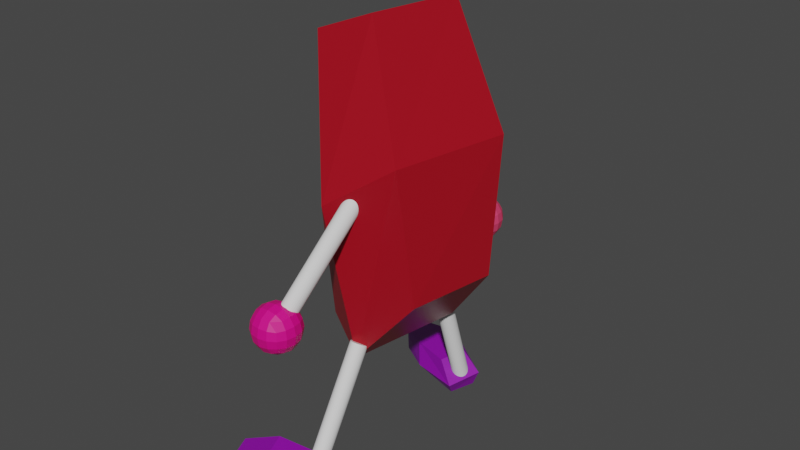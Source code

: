 # Source: bean_man2.blend  (saved by Blender 2.80.75; exported with 4.5.12 LTS)
import bpy
from mathutils import Matrix  # noqa: F401  (used for matrix-valued properties, if any)

bpy.ops.wm.read_factory_settings(use_empty=True)
scene = bpy.context.scene
scene.name = 'Scene'

# ---- collections
col_collection = bpy.data.collections.new('Collection'); scene.collection.children.link(col_collection)

# ---- materials (node trees are filled in below, after node groups)
mat_material = bpy.data.materials.new('Material')
mat_material.alpha_threshold = 0.0
mat_material.use_transparent_shadow = False
mat_material.line_color = (0.0, 0.0, 0.0, 1.0)
mat_material_001 = bpy.data.materials.new('Material.001')
mat_material_001.alpha_threshold = 0.0
mat_material_001.use_transparent_shadow = False
mat_material_001.line_color = (0.0, 0.0, 0.0, 1.0)
mat_material_002 = bpy.data.materials.new('Material.002')
mat_material_002.alpha_threshold = 0.0
mat_material_002.use_transparent_shadow = False
mat_material_002.line_color = (0.0, 0.0, 0.0, 1.0)
mat_material_003 = bpy.data.materials.new('Material.003')
mat_material_003.use_transparent_shadow = False
mat_material_004 = bpy.data.materials.new('Material.004')
mat_material_004.use_transparent_shadow = False

# ---- material node trees
mat_material.use_nodes = True; mat_material.node_tree.nodes.clear()
_N = mat_material.node_tree.nodes; _L = mat_material.node_tree.links
n0 = _N.new('ShaderNodeOutputMaterial'); n0.name = 'Material Output'; n0.location = (300, 300)
n1 = _N.new('ShaderNodeBsdfPrincipled'); n1.name = 'Principled BSDF'; n1.location = (10, 300)
n1.distribution = 'GGX'
n1.subsurface_method = 'BURLEY'
n1.inputs[0].default_value = (0.3882, 0.003705, 0.01393, 1.0)
n1.inputs[2].default_value = 0.4
n1.inputs[3].default_value = 1.45
n1.inputs[27].default_value = (0.0, 0.0, 0.0, 1.0)
n1.inputs[28].default_value = 1.0
_L.new(n1.outputs[0], n0.inputs[0])
n0.is_active_output = True
mat_material_001.use_nodes = True; mat_material_001.node_tree.nodes.clear()
_N = mat_material_001.node_tree.nodes; _L = mat_material_001.node_tree.links
n0 = _N.new('ShaderNodeOutputMaterial'); n0.name = 'Material Output'; n0.location = (300, 300)
n1 = _N.new('ShaderNodeBsdfPrincipled'); n1.name = 'Principled BSDF'; n1.location = (10, 300)
n1.distribution = 'GGX'
n1.subsurface_method = 'BURLEY'
n1.inputs[0].default_value = (0.2594, 0.003244, 0.3882, 1.0)
n1.inputs[2].default_value = 0.4
n1.inputs[3].default_value = 1.45
n1.inputs[27].default_value = (0.0, 0.0, 0.0, 1.0)
n1.inputs[28].default_value = 1.0
_L.new(n1.outputs[0], n0.inputs[0])
n0.is_active_output = True
mat_material_002.use_nodes = True; mat_material_002.node_tree.nodes.clear()
_N = mat_material_002.node_tree.nodes; _L = mat_material_002.node_tree.links
n0 = _N.new('ShaderNodeOutputMaterial'); n0.name = 'Material Output'; n0.location = (300, 300)
n1 = _N.new('ShaderNodeBsdfPrincipled'); n1.name = 'Principled BSDF'; n1.location = (10, 300)
n1.distribution = 'GGX'
n1.subsurface_method = 'BURLEY'
n1.inputs[0].default_value = (0.2594, 0.003244, 0.3882, 1.0)
n1.inputs[2].default_value = 0.4
n1.inputs[3].default_value = 1.45
n1.inputs[27].default_value = (0.0, 0.0, 0.0, 1.0)
n1.inputs[28].default_value = 1.0
_L.new(n1.outputs[0], n0.inputs[0])
n0.is_active_output = True
mat_material_003.use_nodes = True; mat_material_003.node_tree.nodes.clear()
_N = mat_material_003.node_tree.nodes; _L = mat_material_003.node_tree.links
n0 = _N.new('ShaderNodeOutputMaterial'); n0.name = 'Material Output'; n0.location = (300, 300)
n1 = _N.new('ShaderNodeBsdfPrincipled'); n1.name = 'Principled BSDF'; n1.location = (10, 300)
n1.distribution = 'GGX'
n1.subsurface_method = 'BURLEY'
n1.inputs[0].default_value = (0.8, 0.05313, 0.1466, 1.0)
n1.inputs[3].default_value = 1.45
n1.inputs[27].default_value = (0.0, 0.0, 0.0, 1.0)
n1.inputs[28].default_value = 1.0
_L.new(n1.outputs[0], n0.inputs[0])
n0.is_active_output = True
mat_material_004.use_nodes = True; mat_material_004.node_tree.nodes.clear()
_N = mat_material_004.node_tree.nodes; _L = mat_material_004.node_tree.links
n0 = _N.new('ShaderNodeOutputMaterial'); n0.name = 'Material Output'; n0.location = (300, 300)
n1 = _N.new('ShaderNodeBsdfPrincipled'); n1.name = 'Principled BSDF'; n1.location = (10, 300)
n1.distribution = 'GGX'
n1.subsurface_method = 'BURLEY'
n1.inputs[0].default_value = (0.8, 0.0001061, 0.2291, 1.0)
n1.inputs[3].default_value = 1.45
n1.inputs[27].default_value = (0.0, 0.0, 0.0, 1.0)
n1.inputs[28].default_value = 1.0
_L.new(n1.outputs[0], n0.inputs[0])
n0.is_active_output = True

# ---- world
world_world = bpy.data.worlds.new('World'); scene.world = world_world
world_world.use_nodes = True; world_world.node_tree.nodes.clear()
_N = world_world.node_tree.nodes; _L = world_world.node_tree.links
n0 = _N.new('ShaderNodeOutputWorld'); n0.name = 'World Output'; n0.location = (300, 300)
n1 = _N.new('ShaderNodeBackground'); n1.name = 'Background'; n1.location = (10, 300)
n1.inputs[0].default_value = (0.05088, 0.05088, 0.05088, 1.0)
_L.new(n1.outputs[0], n0.inputs[0])
n0.is_active_output = True
world_world.color = (0.05088, 0.05088, 0.05088)
world_world.use_sun_shadow = False
world_world.sun_shadow_jitter_overblur = 0.0

# ---- meshes
me_cube = bpy.data.meshes.new('Cube')
me_cube.from_pydata([(1.0, 2.255, 0.3182), (0.9449, 0.0178, -0.6216), (1.0, -1.071, 0.9096), (1.0, -1.862, -1.0), (-1.0, 2.255, 0.3182), (-0.9449, 0.0178, 0.03341), (-1.0, -1.071, 0.9096), (-1.0, -1.862, -1.0), (-0.8922, 0.1114, 0.01028), (1.0, 0.653, 0.9451), (-1.0, 0.653, 0.9081), (0.8766, 0.01217, -0.5837), (1.0, 2.323, -0.6618), (-1.0, -2.447, -0.07583), (1.0, -2.447, -0.07583), (-1.0, 2.323, -0.7971), (1.0, -0.005889, 0.3223), (-1.0, -0.005889, -0.1681)], [], [(9, 10, 6, 2), (14, 2, 6, 13), (17, 10, 4, 15), (8, 11, 3, 7), (16, 9, 2, 14), (15, 4, 0, 12), (12, 0, 9, 16), (5, 1, 11, 8), (13, 6, 10, 17), (0, 4, 10, 9), (7, 13, 17, 8), (1, 12, 16, 11), (5, 15, 12, 1), (11, 16, 14, 3), (8, 17, 15, 5), (3, 14, 13, 7)])
_uv = me_cube.uv_layers.new(name='UVMap')
_uv.uv.foreach_set('vector', [0.625, 0.6252, 0.875, 0.6252, 0.875, 0.75, 0.625, 0.75, 0.4959, 0.75, 0.625, 0.75, 0.625, 1.0, 0.4959, 1.0, 0.4959, 0.1248, 0.625, 0.1248, 0.625, 0.25, 0.4959, 0.25, 0.125, 0.6252, 0.375, 0.6252, 0.375, 0.75, 0.125, 0.75, 0.4959, 0.6252, 0.625, 0.6252, 0.625, 0.75, 0.4959, 0.75, 0.4959, 0.25, 0.625, 0.25, 0.625, 0.5, 0.4959, 0.5, 0.4959, 0.5, 0.625, 0.5, 0.625, 0.6252, 0.4959, 0.6252, 0.125, 0.5, 0.375, 0.5, 0.375, 0.6252, 0.125, 0.6252, 0.4959, 0.0, 0.625, 0.0, 0.625, 0.1248, 0.4959, 0.1248, 0.625, 0.5, 0.875, 0.5, 0.875, 0.6252, 0.625, 0.6252, 0.375, 0.0, 0.4959, 0.0, 0.4959, 0.1248, 0.375, 0.1248, 0.375, 0.5, 0.4959, 0.5, 0.4959, 0.6252, 0.375, 0.6252, 0.375, 0.25, 0.4959, 0.25, 0.4959, 0.5, 0.375, 0.5, 0.375, 0.6252, 0.4959, 0.6252, 0.4959, 0.75, 0.375, 0.75, 0.375, 0.1248, 0.4959, 0.1248, 0.4959, 0.25, 0.375, 0.25, 0.375, 0.75, 0.4959, 0.75, 0.4959, 1.0, 0.375, 1.0])
me_cube.materials.append(mat_material)
me_cube.use_remesh_preserve_volume = False
me_cube.use_remesh_preserve_attributes = False
me_cube.use_mirror_vertex_groups = False
me_cube.update()
me_cylinder = bpy.data.meshes.new('Cylinder')
me_cylinder.from_pydata([(0.0, 1.0, -1.0), (0.0, 1.0, 1.0), (0.1951, 0.9808, -1.0), (0.1951, 0.9808, 1.0), (0.3827, 0.9239, -1.0), (0.3827, 0.9239, 1.0), (0.5556, 0.8315, -1.0), (0.5556, 0.8315, 1.0), (0.7071, 0.7071, -1.0), (0.7071, 0.7071, 1.0), (0.8315, 0.5556, -1.0), (0.8315, 0.5556, 1.0), (0.9239, 0.3827, -1.0), (0.9239, 0.3827, 1.0), (0.9808, 0.1951, -1.0), (0.9808, 0.1951, 1.0), (1.0, 7.55e-08, -1.0), (1.0, 7.55e-08, 1.0), (0.9808, -0.1951, -1.0), (0.9808, -0.1951, 1.0), (0.9239, -0.3827, -1.0), (0.9239, -0.3827, 1.0), (0.8315, -0.5556, -1.0), (0.8315, -0.5556, 1.0), (0.7071, -0.7071, -1.0), (0.7071, -0.7071, 1.0), (0.5556, -0.8315, -1.0), (0.5556, -0.8315, 1.0), (0.3827, -0.9239, -1.0), (0.3827, -0.9239, 1.0), (0.1951, -0.9808, -1.0), (0.1951, -0.9808, 1.0), (-3.258e-07, -1.0, -1.0), (-3.258e-07, -1.0, 1.0), (-0.1951, -0.9808, -1.0), (-0.1951, -0.9808, 1.0), (-0.3827, -0.9239, -1.0), (-0.3827, -0.9239, 1.0), (-0.5556, -0.8315, -1.0), (-0.5556, -0.8315, 1.0), (-0.7071, -0.7071, -1.0), (-0.7071, -0.7071, 1.0), (-0.8315, -0.5556, -1.0), (-0.8315, -0.5556, 1.0), (-0.9239, -0.3827, -1.0), (-0.9239, -0.3827, 1.0), (-0.9808, -0.1951, -1.0), (-0.9808, -0.1951, 1.0), (-1.0, 9.656e-07, -1.0), (-1.0, 9.656e-07, 1.0), (-0.9808, 0.1951, -1.0), (-0.9808, 0.1951, 1.0), (-0.9239, 0.3827, -1.0), (-0.9239, 0.3827, 1.0), (-0.8315, 0.5556, -1.0), (-0.8315, 0.5556, 1.0), (-0.7071, 0.7071, -1.0), (-0.7071, 0.7071, 1.0), (-0.5556, 0.8315, -1.0), (-0.5556, 0.8315, 1.0), (-0.3827, 0.9239, -1.0), (-0.3827, 0.9239, 1.0), (-0.1951, 0.9808, -1.0), (-0.1951, 0.9808, 1.0)], [], [(0, 1, 3, 2), (2, 3, 5, 4), (4, 5, 7, 6), (6, 7, 9, 8), (8, 9, 11, 10), (10, 11, 13, 12), (12, 13, 15, 14), (14, 15, 17, 16), (16, 17, 19, 18), (18, 19, 21, 20), (20, 21, 23, 22), (22, 23, 25, 24), (24, 25, 27, 26), (26, 27, 29, 28), (28, 29, 31, 30), (30, 31, 33, 32), (32, 33, 35, 34), (34, 35, 37, 36), (36, 37, 39, 38), (38, 39, 41, 40), (40, 41, 43, 42), (42, 43, 45, 44), (44, 45, 47, 46), (46, 47, 49, 48), (48, 49, 51, 50), (50, 51, 53, 52), (52, 53, 55, 54), (54, 55, 57, 56), (56, 57, 59, 58), (58, 59, 61, 60), (3, 1, 63, 61, 59, 57, 55, 53, 51, 49, 47, 45, 43, 41, 39, 37, 35, 33, 31, 29, 27, 25, 23, 21, 19, 17, 15, 13, 11, 9, 7, 5), (60, 61, 63, 62), (62, 63, 1, 0), (0, 2, 4, 6, 8, 10, 12, 14, 16, 18, 20, 22, 24, 26, 28, 30, 32, 34, 36, 38, 40, 42, 44, 46, 48, 50, 52, 54, 56, 58, 60, 62)])
_uv = me_cylinder.uv_layers.new(name='UVMap')
_uv.uv.foreach_set('vector', [1.0, 0.5, 1.0, 1.0, 0.9688, 1.0, 0.9688, 0.5, 0.9688, 0.5, 0.9688, 1.0, 0.9375, 1.0, 0.9375, 0.5, 0.9375, 0.5, 0.9375, 1.0, 0.9062, 1.0, 0.9062, 0.5, 0.9062, 0.5, 0.9062, 1.0, 0.875, 1.0, 0.875, 0.5, 0.875, 0.5, 0.875, 1.0, 0.8438, 1.0, 0.8438, 0.5, 0.8438, 0.5, 0.8438, 1.0, 0.8125, 1.0, 0.8125, 0.5, 0.8125, 0.5, 0.8125, 1.0, 0.7812, 1.0, 0.7812, 0.5, 0.7812, 0.5, 0.7812, 1.0, 0.75, 1.0, 0.75, 0.5, 0.75, 0.5, 0.75, 1.0, 0.7188, 1.0, 0.7188, 0.5, 0.7188, 0.5, 0.7188, 1.0, 0.6875, 1.0, 0.6875, 0.5, 0.6875, 0.5, 0.6875, 1.0, 0.6562, 1.0, 0.6562, 0.5, 0.6562, 0.5, 0.6562, 1.0, 0.625, 1.0, 0.625, 0.5, 0.625, 0.5, 0.625, 1.0, 0.5938, 1.0, 0.5938, 0.5, 0.5938, 0.5, 0.5938, 1.0, 0.5625, 1.0, 0.5625, 0.5, 0.5625, 0.5, 0.5625, 1.0, 0.5312, 1.0, 0.5312, 0.5, 0.5312, 0.5, 0.5312, 1.0, 0.5, 1.0, 0.5, 0.5, 0.5, 0.5, 0.5, 1.0, 0.4688, 1.0, 0.4688, 0.5, 0.4688, 0.5, 0.4688, 1.0, 0.4375, 1.0, 0.4375, 0.5, 0.4375, 0.5, 0.4375, 1.0, 0.4062, 1.0, 0.4062, 0.5, 0.4062, 0.5, 0.4062, 1.0, 0.375, 1.0, 0.375, 0.5, 0.375, 0.5, 0.375, 1.0, 0.3438, 1.0, 0.3438, 0.5, 0.3438, 0.5, 0.3438, 1.0, 0.3125, 1.0, 0.3125, 0.5, 0.3125, 0.5, 0.3125, 1.0, 0.2812, 1.0, 0.2812, 0.5, 0.2812, 0.5, 0.2812, 1.0, 0.25, 1.0, 0.25, 0.5, 0.25, 0.5, 0.25, 1.0, 0.2188, 1.0, 0.2188, 0.5, 0.2188, 0.5, 0.2188, 1.0, 0.1875, 1.0, 0.1875, 0.5, 0.1875, 0.5, 0.1875, 1.0, 0.1562, 1.0, 0.1562, 0.5, 0.1562, 0.5, 0.1562, 1.0, 0.125, 1.0, 0.125, 0.5, 0.125, 0.5, 0.125, 1.0, 0.09375, 1.0, 0.09375, 0.5, 0.09375, 0.5, 0.09375, 1.0, 0.0625, 1.0, 0.0625, 0.5, 0.2968, 0.4854, 0.25, 0.49, 0.2032, 0.4854, 0.1582, 0.4717, 0.1167, 0.4496, 0.08029, 0.4197, 0.05045, 0.3833, 0.02827, 0.3418, 0.01461, 0.2968, 0.01, 0.25, 0.01461, 0.2032, 0.02827, 0.1582, 0.05045, 0.1167, 0.08029, 0.08029, 0.1167, 0.05045, 0.1582, 0.02827, 0.2032, 0.01461, 0.25, 0.01, 0.2968, 0.01461, 0.3418, 0.02827, 0.3833, 0.05045, 0.4197, 0.08029, 0.4496, 0.1167, 0.4717, 0.1582, 0.4854, 0.2032, 0.49, 0.25, 0.4854, 0.2968, 0.4717, 0.3418, 0.4496, 0.3833, 0.4197, 0.4197, 0.3833, 0.4496, 0.3418, 0.4717, 0.0625, 0.5, 0.0625, 1.0, 0.03125, 1.0, 0.03125, 0.5, 0.03125, 0.5, 0.03125, 1.0, 0.0, 1.0, 0.0, 0.5, 0.75, 0.49, 0.7968, 0.4854, 0.8418, 0.4717, 0.8833, 0.4496, 0.9197, 0.4197, 0.9496, 0.3833, 0.9717, 0.3418, 0.9854, 0.2968, 0.99, 0.25, 0.9854, 0.2032, 0.9717, 0.1582, 0.9496, 0.1167, 0.9197, 0.08029, 0.8833, 0.05045, 0.8418, 0.02827, 0.7968, 0.01461, 0.75, 0.01, 0.7032, 0.01461, 0.6582, 0.02827, 0.6167, 0.05045, 0.5803, 0.08029, 0.5504, 0.1167, 0.5283, 0.1582, 0.5146, 0.2032, 0.51, 0.25, 0.5146, 0.2968, 0.5283, 0.3418, 0.5504, 0.3833, 0.5803, 0.4197, 0.6167, 0.4496, 0.6582, 0.4717, 0.7032, 0.4854])
me_cylinder.use_remesh_preserve_volume = False
me_cylinder.use_remesh_preserve_attributes = False
me_cylinder.use_mirror_vertex_groups = False
me_cylinder.update()
me_cylinder_001 = bpy.data.meshes.new('Cylinder.001')
me_cylinder_001.from_pydata([(0.0, 1.0, -1.0), (0.0, 1.0, 1.0), (0.1951, 0.9808, -1.0), (0.1951, 0.9808, 1.0), (0.3827, 0.9239, -1.0), (0.3827, 0.9239, 1.0), (0.5556, 0.8315, -1.0), (0.5556, 0.8315, 1.0), (0.7071, 0.7071, -1.0), (0.7071, 0.7071, 1.0), (0.8315, 0.5556, -1.0), (0.8315, 0.5556, 1.0), (0.9239, 0.3827, -1.0), (0.9239, 0.3827, 1.0), (0.9808, 0.1951, -1.0), (0.9808, 0.1951, 1.0), (1.0, 7.55e-08, -1.0), (1.0, 7.55e-08, 1.0), (0.9808, -0.1951, -1.0), (0.9808, -0.1951, 1.0), (0.9239, -0.3827, -1.0), (0.9239, -0.3827, 1.0), (0.8315, -0.5556, -1.0), (0.8315, -0.5556, 1.0), (0.7071, -0.7071, -1.0), (0.7071, -0.7071, 1.0), (0.5556, -0.8315, -1.0), (0.5556, -0.8315, 1.0), (0.3827, -0.9239, -1.0), (0.3827, -0.9239, 1.0), (0.1951, -0.9808, -1.0), (0.1951, -0.9808, 1.0), (-3.258e-07, -1.0, -1.0), (-3.258e-07, -1.0, 1.0), (-0.1951, -0.9808, -1.0), (-0.1951, -0.9808, 1.0), (-0.3827, -0.9239, -1.0), (-0.3827, -0.9239, 1.0), (-0.5556, -0.8315, -1.0), (-0.5556, -0.8315, 1.0), (-0.7071, -0.7071, -1.0), (-0.7071, -0.7071, 1.0), (-0.8315, -0.5556, -1.0), (-0.8315, -0.5556, 1.0), (-0.9239, -0.3827, -1.0), (-0.9239, -0.3827, 1.0), (-0.9808, -0.1951, -1.0), (-0.9808, -0.1951, 1.0), (-1.0, 9.656e-07, -1.0), (-1.0, 9.656e-07, 1.0), (-0.9808, 0.1951, -1.0), (-0.9808, 0.1951, 1.0), (-0.9239, 0.3827, -1.0), (-0.9239, 0.3827, 1.0), (-0.8315, 0.5556, -1.0), (-0.8315, 0.5556, 1.0), (-0.7071, 0.7071, -1.0), (-0.7071, 0.7071, 1.0), (-0.5556, 0.8315, -1.0), (-0.5556, 0.8315, 1.0), (-0.3827, 0.9239, -1.0), (-0.3827, 0.9239, 1.0), (-0.1951, 0.9808, -1.0), (-0.1951, 0.9808, 1.0)], [], [(0, 1, 3, 2), (2, 3, 5, 4), (4, 5, 7, 6), (6, 7, 9, 8), (8, 9, 11, 10), (10, 11, 13, 12), (12, 13, 15, 14), (14, 15, 17, 16), (16, 17, 19, 18), (18, 19, 21, 20), (20, 21, 23, 22), (22, 23, 25, 24), (24, 25, 27, 26), (26, 27, 29, 28), (28, 29, 31, 30), (30, 31, 33, 32), (32, 33, 35, 34), (34, 35, 37, 36), (36, 37, 39, 38), (38, 39, 41, 40), (40, 41, 43, 42), (42, 43, 45, 44), (44, 45, 47, 46), (46, 47, 49, 48), (48, 49, 51, 50), (50, 51, 53, 52), (52, 53, 55, 54), (54, 55, 57, 56), (56, 57, 59, 58), (58, 59, 61, 60), (3, 1, 63, 61, 59, 57, 55, 53, 51, 49, 47, 45, 43, 41, 39, 37, 35, 33, 31, 29, 27, 25, 23, 21, 19, 17, 15, 13, 11, 9, 7, 5), (60, 61, 63, 62), (62, 63, 1, 0), (0, 2, 4, 6, 8, 10, 12, 14, 16, 18, 20, 22, 24, 26, 28, 30, 32, 34, 36, 38, 40, 42, 44, 46, 48, 50, 52, 54, 56, 58, 60, 62)])
_uv = me_cylinder_001.uv_layers.new(name='UVMap')
_uv.uv.foreach_set('vector', [1.0, 0.5, 1.0, 1.0, 0.9688, 1.0, 0.9688, 0.5, 0.9688, 0.5, 0.9688, 1.0, 0.9375, 1.0, 0.9375, 0.5, 0.9375, 0.5, 0.9375, 1.0, 0.9062, 1.0, 0.9062, 0.5, 0.9062, 0.5, 0.9062, 1.0, 0.875, 1.0, 0.875, 0.5, 0.875, 0.5, 0.875, 1.0, 0.8438, 1.0, 0.8438, 0.5, 0.8438, 0.5, 0.8438, 1.0, 0.8125, 1.0, 0.8125, 0.5, 0.8125, 0.5, 0.8125, 1.0, 0.7812, 1.0, 0.7812, 0.5, 0.7812, 0.5, 0.7812, 1.0, 0.75, 1.0, 0.75, 0.5, 0.75, 0.5, 0.75, 1.0, 0.7188, 1.0, 0.7188, 0.5, 0.7188, 0.5, 0.7188, 1.0, 0.6875, 1.0, 0.6875, 0.5, 0.6875, 0.5, 0.6875, 1.0, 0.6562, 1.0, 0.6562, 0.5, 0.6562, 0.5, 0.6562, 1.0, 0.625, 1.0, 0.625, 0.5, 0.625, 0.5, 0.625, 1.0, 0.5938, 1.0, 0.5938, 0.5, 0.5938, 0.5, 0.5938, 1.0, 0.5625, 1.0, 0.5625, 0.5, 0.5625, 0.5, 0.5625, 1.0, 0.5312, 1.0, 0.5312, 0.5, 0.5312, 0.5, 0.5312, 1.0, 0.5, 1.0, 0.5, 0.5, 0.5, 0.5, 0.5, 1.0, 0.4688, 1.0, 0.4688, 0.5, 0.4688, 0.5, 0.4688, 1.0, 0.4375, 1.0, 0.4375, 0.5, 0.4375, 0.5, 0.4375, 1.0, 0.4062, 1.0, 0.4062, 0.5, 0.4062, 0.5, 0.4062, 1.0, 0.375, 1.0, 0.375, 0.5, 0.375, 0.5, 0.375, 1.0, 0.3438, 1.0, 0.3438, 0.5, 0.3438, 0.5, 0.3438, 1.0, 0.3125, 1.0, 0.3125, 0.5, 0.3125, 0.5, 0.3125, 1.0, 0.2812, 1.0, 0.2812, 0.5, 0.2812, 0.5, 0.2812, 1.0, 0.25, 1.0, 0.25, 0.5, 0.25, 0.5, 0.25, 1.0, 0.2188, 1.0, 0.2188, 0.5, 0.2188, 0.5, 0.2188, 1.0, 0.1875, 1.0, 0.1875, 0.5, 0.1875, 0.5, 0.1875, 1.0, 0.1562, 1.0, 0.1562, 0.5, 0.1562, 0.5, 0.1562, 1.0, 0.125, 1.0, 0.125, 0.5, 0.125, 0.5, 0.125, 1.0, 0.09375, 1.0, 0.09375, 0.5, 0.09375, 0.5, 0.09375, 1.0, 0.0625, 1.0, 0.0625, 0.5, 0.2968, 0.4854, 0.25, 0.49, 0.2032, 0.4854, 0.1582, 0.4717, 0.1167, 0.4496, 0.08029, 0.4197, 0.05045, 0.3833, 0.02827, 0.3418, 0.01461, 0.2968, 0.01, 0.25, 0.01461, 0.2032, 0.02827, 0.1582, 0.05045, 0.1167, 0.08029, 0.08029, 0.1167, 0.05045, 0.1582, 0.02827, 0.2032, 0.01461, 0.25, 0.01, 0.2968, 0.01461, 0.3418, 0.02827, 0.3833, 0.05045, 0.4197, 0.08029, 0.4496, 0.1167, 0.4717, 0.1582, 0.4854, 0.2032, 0.49, 0.25, 0.4854, 0.2968, 0.4717, 0.3418, 0.4496, 0.3833, 0.4197, 0.4197, 0.3833, 0.4496, 0.3418, 0.4717, 0.0625, 0.5, 0.0625, 1.0, 0.03125, 1.0, 0.03125, 0.5, 0.03125, 0.5, 0.03125, 1.0, 0.0, 1.0, 0.0, 0.5, 0.75, 0.49, 0.7968, 0.4854, 0.8418, 0.4717, 0.8833, 0.4496, 0.9197, 0.4197, 0.9496, 0.3833, 0.9717, 0.3418, 0.9854, 0.2968, 0.99, 0.25, 0.9854, 0.2032, 0.9717, 0.1582, 0.9496, 0.1167, 0.9197, 0.08029, 0.8833, 0.05045, 0.8418, 0.02827, 0.7968, 0.01461, 0.75, 0.01, 0.7032, 0.01461, 0.6582, 0.02827, 0.6167, 0.05045, 0.5803, 0.08029, 0.5504, 0.1167, 0.5283, 0.1582, 0.5146, 0.2032, 0.51, 0.25, 0.5146, 0.2968, 0.5283, 0.3418, 0.5504, 0.3833, 0.5803, 0.4197, 0.6167, 0.4496, 0.6582, 0.4717, 0.7032, 0.4854])
me_cylinder_001.use_remesh_preserve_volume = False
me_cylinder_001.use_remesh_preserve_attributes = False
me_cylinder_001.use_mirror_vertex_groups = False
me_cylinder_001.update()
me_cube_001 = bpy.data.meshes.new('Cube.001')
me_cube_001.from_pydata([(1.0, 2.255, 0.3182), (0.9449, 0.0178, -0.6216), (1.0, -1.071, 0.9096), (1.0, -1.862, -1.0), (-1.0, 2.255, 0.3182), (-0.9449, 0.0178, 0.03341), (-1.0, -1.071, 0.9096), (-1.0, -1.862, -1.0), (-0.8922, 0.1114, 0.01028), (1.0, 0.653, 0.9451), (-1.0, 0.653, 0.9081), (0.8766, 0.01217, -0.5837), (1.0, 2.323, -0.6618), (-1.0, -2.447, -0.07583), (1.0, -2.447, -0.07583), (-1.0, 2.323, -0.7971), (1.0, -0.005889, 0.3223), (-1.0, -0.005889, -0.1681)], [], [(9, 10, 6, 2), (14, 2, 6, 13), (17, 10, 4, 15), (8, 11, 3, 7), (16, 9, 2, 14), (15, 4, 0, 12), (12, 0, 9, 16), (5, 1, 11, 8), (13, 6, 10, 17), (0, 4, 10, 9), (7, 13, 17, 8), (1, 12, 16, 11), (5, 15, 12, 1), (11, 16, 14, 3), (8, 17, 15, 5), (3, 14, 13, 7)])
_uv = me_cube_001.uv_layers.new(name='UVMap')
_uv.uv.foreach_set('vector', [0.625, 0.6252, 0.875, 0.6252, 0.875, 0.75, 0.625, 0.75, 0.4959, 0.75, 0.625, 0.75, 0.625, 1.0, 0.4959, 1.0, 0.4959, 0.1248, 0.625, 0.1248, 0.625, 0.25, 0.4959, 0.25, 0.125, 0.6252, 0.375, 0.6252, 0.375, 0.75, 0.125, 0.75, 0.4959, 0.6252, 0.625, 0.6252, 0.625, 0.75, 0.4959, 0.75, 0.4959, 0.25, 0.625, 0.25, 0.625, 0.5, 0.4959, 0.5, 0.4959, 0.5, 0.625, 0.5, 0.625, 0.6252, 0.4959, 0.6252, 0.125, 0.5, 0.375, 0.5, 0.375, 0.6252, 0.125, 0.6252, 0.4959, 0.0, 0.625, 0.0, 0.625, 0.1248, 0.4959, 0.1248, 0.625, 0.5, 0.875, 0.5, 0.875, 0.6252, 0.625, 0.6252, 0.375, 0.0, 0.4959, 0.0, 0.4959, 0.1248, 0.375, 0.1248, 0.375, 0.5, 0.4959, 0.5, 0.4959, 0.6252, 0.375, 0.6252, 0.375, 0.25, 0.4959, 0.25, 0.4959, 0.5, 0.375, 0.5, 0.375, 0.6252, 0.4959, 0.6252, 0.4959, 0.75, 0.375, 0.75, 0.375, 0.1248, 0.4959, 0.1248, 0.4959, 0.25, 0.375, 0.25, 0.375, 0.75, 0.4959, 0.75, 0.4959, 1.0, 0.375, 1.0])
me_cube_001.materials.append(mat_material_001)
me_cube_001.use_remesh_preserve_volume = False
me_cube_001.use_remesh_preserve_attributes = False
me_cube_001.use_mirror_vertex_groups = False
me_cube_001.update()
me_cube_002 = bpy.data.meshes.new('Cube.002')
me_cube_002.from_pydata([(1.0, 2.255, 0.3182), (0.9449, 0.0178, -0.6216), (1.0, -1.071, 0.9096), (1.0, -1.862, -1.0), (-1.0, 2.255, 0.3182), (-0.9449, 0.0178, 0.03341), (-1.0, -1.071, 0.9096), (-1.0, -1.862, -1.0), (-0.8922, 0.1114, 0.01028), (1.0, 0.653, 0.9451), (-1.0, 0.653, 0.9081), (0.8766, 0.01217, -0.5837), (1.0, 2.323, -0.6618), (-1.0, -2.447, -0.07583), (1.0, -2.447, -0.07583), (-1.0, 2.323, -0.7971), (1.0, -0.005889, 0.3223), (-1.0, -0.005889, -0.1681)], [], [(9, 10, 6, 2), (14, 2, 6, 13), (17, 10, 4, 15), (8, 11, 3, 7), (16, 9, 2, 14), (15, 4, 0, 12), (12, 0, 9, 16), (5, 1, 11, 8), (13, 6, 10, 17), (0, 4, 10, 9), (7, 13, 17, 8), (1, 12, 16, 11), (5, 15, 12, 1), (11, 16, 14, 3), (8, 17, 15, 5), (3, 14, 13, 7)])
_uv = me_cube_002.uv_layers.new(name='UVMap')
_uv.uv.foreach_set('vector', [0.625, 0.6252, 0.875, 0.6252, 0.875, 0.75, 0.625, 0.75, 0.4959, 0.75, 0.625, 0.75, 0.625, 1.0, 0.4959, 1.0, 0.4959, 0.1248, 0.625, 0.1248, 0.625, 0.25, 0.4959, 0.25, 0.125, 0.6252, 0.375, 0.6252, 0.375, 0.75, 0.125, 0.75, 0.4959, 0.6252, 0.625, 0.6252, 0.625, 0.75, 0.4959, 0.75, 0.4959, 0.25, 0.625, 0.25, 0.625, 0.5, 0.4959, 0.5, 0.4959, 0.5, 0.625, 0.5, 0.625, 0.6252, 0.4959, 0.6252, 0.125, 0.5, 0.375, 0.5, 0.375, 0.6252, 0.125, 0.6252, 0.4959, 0.0, 0.625, 0.0, 0.625, 0.1248, 0.4959, 0.1248, 0.625, 0.5, 0.875, 0.5, 0.875, 0.6252, 0.625, 0.6252, 0.375, 0.0, 0.4959, 0.0, 0.4959, 0.1248, 0.375, 0.1248, 0.375, 0.5, 0.4959, 0.5, 0.4959, 0.6252, 0.375, 0.6252, 0.375, 0.25, 0.4959, 0.25, 0.4959, 0.5, 0.375, 0.5, 0.375, 0.6252, 0.4959, 0.6252, 0.4959, 0.75, 0.375, 0.75, 0.375, 0.1248, 0.4959, 0.1248, 0.4959, 0.25, 0.375, 0.25, 0.375, 0.75, 0.4959, 0.75, 0.4959, 1.0, 0.375, 1.0])
me_cube_002.materials.append(mat_material_002)
me_cube_002.use_remesh_preserve_volume = False
me_cube_002.use_remesh_preserve_attributes = False
me_cube_002.use_mirror_vertex_groups = False
me_cube_002.update()
me_cylinder_002 = bpy.data.meshes.new('Cylinder.002')
me_cylinder_002.from_pydata([(0.0, 1.0, -1.0), (0.0, 1.0, 1.0), (0.1951, 0.9808, -1.0), (0.1951, 0.9808, 1.0), (0.3827, 0.9239, -1.0), (0.3827, 0.9239, 1.0), (0.5556, 0.8315, -1.0), (0.5556, 0.8315, 1.0), (0.7071, 0.7071, -1.0), (0.7071, 0.7071, 1.0), (0.8315, 0.5556, -1.0), (0.8315, 0.5556, 1.0), (0.9239, 0.3827, -1.0), (0.9239, 0.3827, 1.0), (0.9808, 0.1951, -1.0), (0.9808, 0.1951, 1.0), (1.0, 7.55e-08, -1.0), (1.0, 7.55e-08, 1.0), (0.9808, -0.1951, -1.0), (0.9808, -0.1951, 1.0), (0.9239, -0.3827, -1.0), (0.9239, -0.3827, 1.0), (0.8315, -0.5556, -1.0), (0.8315, -0.5556, 1.0), (0.7071, -0.7071, -1.0), (0.7071, -0.7071, 1.0), (0.5556, -0.8315, -1.0), (0.5556, -0.8315, 1.0), (0.3827, -0.9239, -1.0), (0.3827, -0.9239, 1.0), (0.1951, -0.9808, -1.0), (0.1951, -0.9808, 1.0), (-3.258e-07, -1.0, -1.0), (-3.258e-07, -1.0, 1.0), (-0.1951, -0.9808, -1.0), (-0.1951, -0.9808, 1.0), (-0.3827, -0.9239, -1.0), (-0.3827, -0.9239, 1.0), (-0.5556, -0.8315, -1.0), (-0.5556, -0.8315, 1.0), (-0.7071, -0.7071, -1.0), (-0.7071, -0.7071, 1.0), (-0.8315, -0.5556, -1.0), (-0.8315, -0.5556, 1.0), (-0.9239, -0.3827, -1.0), (-0.9239, -0.3827, 1.0), (-0.9808, -0.1951, -1.0), (-0.9808, -0.1951, 1.0), (-1.0, 9.656e-07, -1.0), (-1.0, 9.656e-07, 1.0), (-0.9808, 0.1951, -1.0), (-0.9808, 0.1951, 1.0), (-0.9239, 0.3827, -1.0), (-0.9239, 0.3827, 1.0), (-0.8315, 0.5556, -1.0), (-0.8315, 0.5556, 1.0), (-0.7071, 0.7071, -1.0), (-0.7071, 0.7071, 1.0), (-0.5556, 0.8315, -1.0), (-0.5556, 0.8315, 1.0), (-0.3827, 0.9239, -1.0), (-0.3827, 0.9239, 1.0), (-0.1951, 0.9808, -1.0), (-0.1951, 0.9808, 1.0)], [], [(0, 1, 3, 2), (2, 3, 5, 4), (4, 5, 7, 6), (6, 7, 9, 8), (8, 9, 11, 10), (10, 11, 13, 12), (12, 13, 15, 14), (14, 15, 17, 16), (16, 17, 19, 18), (18, 19, 21, 20), (20, 21, 23, 22), (22, 23, 25, 24), (24, 25, 27, 26), (26, 27, 29, 28), (28, 29, 31, 30), (30, 31, 33, 32), (32, 33, 35, 34), (34, 35, 37, 36), (36, 37, 39, 38), (38, 39, 41, 40), (40, 41, 43, 42), (42, 43, 45, 44), (44, 45, 47, 46), (46, 47, 49, 48), (48, 49, 51, 50), (50, 51, 53, 52), (52, 53, 55, 54), (54, 55, 57, 56), (56, 57, 59, 58), (58, 59, 61, 60), (3, 1, 63, 61, 59, 57, 55, 53, 51, 49, 47, 45, 43, 41, 39, 37, 35, 33, 31, 29, 27, 25, 23, 21, 19, 17, 15, 13, 11, 9, 7, 5), (60, 61, 63, 62), (62, 63, 1, 0), (0, 2, 4, 6, 8, 10, 12, 14, 16, 18, 20, 22, 24, 26, 28, 30, 32, 34, 36, 38, 40, 42, 44, 46, 48, 50, 52, 54, 56, 58, 60, 62)])
_uv = me_cylinder_002.uv_layers.new(name='UVMap')
_uv.uv.foreach_set('vector', [1.0, 0.5, 1.0, 1.0, 0.9688, 1.0, 0.9688, 0.5, 0.9688, 0.5, 0.9688, 1.0, 0.9375, 1.0, 0.9375, 0.5, 0.9375, 0.5, 0.9375, 1.0, 0.9062, 1.0, 0.9062, 0.5, 0.9062, 0.5, 0.9062, 1.0, 0.875, 1.0, 0.875, 0.5, 0.875, 0.5, 0.875, 1.0, 0.8438, 1.0, 0.8438, 0.5, 0.8438, 0.5, 0.8438, 1.0, 0.8125, 1.0, 0.8125, 0.5, 0.8125, 0.5, 0.8125, 1.0, 0.7812, 1.0, 0.7812, 0.5, 0.7812, 0.5, 0.7812, 1.0, 0.75, 1.0, 0.75, 0.5, 0.75, 0.5, 0.75, 1.0, 0.7188, 1.0, 0.7188, 0.5, 0.7188, 0.5, 0.7188, 1.0, 0.6875, 1.0, 0.6875, 0.5, 0.6875, 0.5, 0.6875, 1.0, 0.6562, 1.0, 0.6562, 0.5, 0.6562, 0.5, 0.6562, 1.0, 0.625, 1.0, 0.625, 0.5, 0.625, 0.5, 0.625, 1.0, 0.5938, 1.0, 0.5938, 0.5, 0.5938, 0.5, 0.5938, 1.0, 0.5625, 1.0, 0.5625, 0.5, 0.5625, 0.5, 0.5625, 1.0, 0.5312, 1.0, 0.5312, 0.5, 0.5312, 0.5, 0.5312, 1.0, 0.5, 1.0, 0.5, 0.5, 0.5, 0.5, 0.5, 1.0, 0.4688, 1.0, 0.4688, 0.5, 0.4688, 0.5, 0.4688, 1.0, 0.4375, 1.0, 0.4375, 0.5, 0.4375, 0.5, 0.4375, 1.0, 0.4062, 1.0, 0.4062, 0.5, 0.4062, 0.5, 0.4062, 1.0, 0.375, 1.0, 0.375, 0.5, 0.375, 0.5, 0.375, 1.0, 0.3438, 1.0, 0.3438, 0.5, 0.3438, 0.5, 0.3438, 1.0, 0.3125, 1.0, 0.3125, 0.5, 0.3125, 0.5, 0.3125, 1.0, 0.2812, 1.0, 0.2812, 0.5, 0.2812, 0.5, 0.2812, 1.0, 0.25, 1.0, 0.25, 0.5, 0.25, 0.5, 0.25, 1.0, 0.2188, 1.0, 0.2188, 0.5, 0.2188, 0.5, 0.2188, 1.0, 0.1875, 1.0, 0.1875, 0.5, 0.1875, 0.5, 0.1875, 1.0, 0.1562, 1.0, 0.1562, 0.5, 0.1562, 0.5, 0.1562, 1.0, 0.125, 1.0, 0.125, 0.5, 0.125, 0.5, 0.125, 1.0, 0.09375, 1.0, 0.09375, 0.5, 0.09375, 0.5, 0.09375, 1.0, 0.0625, 1.0, 0.0625, 0.5, 0.2968, 0.4854, 0.25, 0.49, 0.2032, 0.4854, 0.1582, 0.4717, 0.1167, 0.4496, 0.08029, 0.4197, 0.05045, 0.3833, 0.02827, 0.3418, 0.01461, 0.2968, 0.01, 0.25, 0.01461, 0.2032, 0.02827, 0.1582, 0.05045, 0.1167, 0.08029, 0.08029, 0.1167, 0.05045, 0.1582, 0.02827, 0.2032, 0.01461, 0.25, 0.01, 0.2968, 0.01461, 0.3418, 0.02827, 0.3833, 0.05045, 0.4197, 0.08029, 0.4496, 0.1167, 0.4717, 0.1582, 0.4854, 0.2032, 0.49, 0.25, 0.4854, 0.2968, 0.4717, 0.3418, 0.4496, 0.3833, 0.4197, 0.4197, 0.3833, 0.4496, 0.3418, 0.4717, 0.0625, 0.5, 0.0625, 1.0, 0.03125, 1.0, 0.03125, 0.5, 0.03125, 0.5, 0.03125, 1.0, 0.0, 1.0, 0.0, 0.5, 0.75, 0.49, 0.7968, 0.4854, 0.8418, 0.4717, 0.8833, 0.4496, 0.9197, 0.4197, 0.9496, 0.3833, 0.9717, 0.3418, 0.9854, 0.2968, 0.99, 0.25, 0.9854, 0.2032, 0.9717, 0.1582, 0.9496, 0.1167, 0.9197, 0.08029, 0.8833, 0.05045, 0.8418, 0.02827, 0.7968, 0.01461, 0.75, 0.01, 0.7032, 0.01461, 0.6582, 0.02827, 0.6167, 0.05045, 0.5803, 0.08029, 0.5504, 0.1167, 0.5283, 0.1582, 0.5146, 0.2032, 0.51, 0.25, 0.5146, 0.2968, 0.5283, 0.3418, 0.5504, 0.3833, 0.5803, 0.4197, 0.6167, 0.4496, 0.6582, 0.4717, 0.7032, 0.4854])
me_cylinder_002.use_remesh_preserve_volume = False
me_cylinder_002.use_remesh_preserve_attributes = False
me_cylinder_002.use_mirror_vertex_groups = False
me_cylinder_002.update()
me_cube_003 = bpy.data.meshes.new('Cube.003')
me_cube_003.from_pydata([(-1.0, -1.0, -1.0), (-1.0, -1.0, 1.0), (-1.0, 1.0, -1.0), (-1.0, 1.0, 1.0), (1.0, -1.0, -1.0), (1.0, -1.0, 1.0), (1.0, 1.0, -1.0), (1.0, 1.0, 1.0)], [], [(0, 1, 3, 2), (2, 3, 7, 6), (6, 7, 5, 4), (4, 5, 1, 0), (2, 6, 4, 0), (7, 3, 1, 5)])
_uv = me_cube_003.uv_layers.new(name='UVMap')
_uv.uv.foreach_set('vector', [0.375, 0.0, 0.625, 0.0, 0.625, 0.25, 0.375, 0.25, 0.375, 0.25, 0.625, 0.25, 0.625, 0.5, 0.375, 0.5, 0.375, 0.5, 0.625, 0.5, 0.625, 0.75, 0.375, 0.75, 0.375, 0.75, 0.625, 0.75, 0.625, 1.0, 0.375, 1.0, 0.125, 0.5, 0.375, 0.5, 0.375, 0.75, 0.125, 0.75, 0.625, 0.5, 0.875, 0.5, 0.875, 0.75, 0.625, 0.75])
me_cube_003.materials.append(mat_material_003)
me_cube_003.use_remesh_preserve_volume = False
me_cube_003.use_remesh_preserve_attributes = False
me_cube_003.use_mirror_vertex_groups = False
me_cube_003.update()
me_cylinder_003 = bpy.data.meshes.new('Cylinder.003')
me_cylinder_003.from_pydata([(0.0, 1.0, -1.0), (0.0, 1.0, 1.0), (0.1951, 0.9808, -1.0), (0.1951, 0.9808, 1.0), (0.3827, 0.9239, -1.0), (0.3827, 0.9239, 1.0), (0.5556, 0.8315, -1.0), (0.5556, 0.8315, 1.0), (0.7071, 0.7071, -1.0), (0.7071, 0.7071, 1.0), (0.8315, 0.5556, -1.0), (0.8315, 0.5556, 1.0), (0.9239, 0.3827, -1.0), (0.9239, 0.3827, 1.0), (0.9808, 0.1951, -1.0), (0.9808, 0.1951, 1.0), (1.0, 7.55e-08, -1.0), (1.0, 7.55e-08, 1.0), (0.9808, -0.1951, -1.0), (0.9808, -0.1951, 1.0), (0.9239, -0.3827, -1.0), (0.9239, -0.3827, 1.0), (0.8315, -0.5556, -1.0), (0.8315, -0.5556, 1.0), (0.7071, -0.7071, -1.0), (0.7071, -0.7071, 1.0), (0.5556, -0.8315, -1.0), (0.5556, -0.8315, 1.0), (0.3827, -0.9239, -1.0), (0.3827, -0.9239, 1.0), (0.1951, -0.9808, -1.0), (0.1951, -0.9808, 1.0), (-3.258e-07, -1.0, -1.0), (-3.258e-07, -1.0, 1.0), (-0.1951, -0.9808, -1.0), (-0.1951, -0.9808, 1.0), (-0.3827, -0.9239, -1.0), (-0.3827, -0.9239, 1.0), (-0.5556, -0.8315, -1.0), (-0.5556, -0.8315, 1.0), (-0.7071, -0.7071, -1.0), (-0.7071, -0.7071, 1.0), (-0.8315, -0.5556, -1.0), (-0.8315, -0.5556, 1.0), (-0.9239, -0.3827, -1.0), (-0.9239, -0.3827, 1.0), (-0.9808, -0.1951, -1.0), (-0.9808, -0.1951, 1.0), (-1.0, 9.656e-07, -1.0), (-1.0, 9.656e-07, 1.0), (-0.9808, 0.1951, -1.0), (-0.9808, 0.1951, 1.0), (-0.9239, 0.3827, -1.0), (-0.9239, 0.3827, 1.0), (-0.8315, 0.5556, -1.0), (-0.8315, 0.5556, 1.0), (-0.7071, 0.7071, -1.0), (-0.7071, 0.7071, 1.0), (-0.5556, 0.8315, -1.0), (-0.5556, 0.8315, 1.0), (-0.3827, 0.9239, -1.0), (-0.3827, 0.9239, 1.0), (-0.1951, 0.9808, -1.0), (-0.1951, 0.9808, 1.0)], [], [(0, 1, 3, 2), (2, 3, 5, 4), (4, 5, 7, 6), (6, 7, 9, 8), (8, 9, 11, 10), (10, 11, 13, 12), (12, 13, 15, 14), (14, 15, 17, 16), (16, 17, 19, 18), (18, 19, 21, 20), (20, 21, 23, 22), (22, 23, 25, 24), (24, 25, 27, 26), (26, 27, 29, 28), (28, 29, 31, 30), (30, 31, 33, 32), (32, 33, 35, 34), (34, 35, 37, 36), (36, 37, 39, 38), (38, 39, 41, 40), (40, 41, 43, 42), (42, 43, 45, 44), (44, 45, 47, 46), (46, 47, 49, 48), (48, 49, 51, 50), (50, 51, 53, 52), (52, 53, 55, 54), (54, 55, 57, 56), (56, 57, 59, 58), (58, 59, 61, 60), (3, 1, 63, 61, 59, 57, 55, 53, 51, 49, 47, 45, 43, 41, 39, 37, 35, 33, 31, 29, 27, 25, 23, 21, 19, 17, 15, 13, 11, 9, 7, 5), (60, 61, 63, 62), (62, 63, 1, 0), (0, 2, 4, 6, 8, 10, 12, 14, 16, 18, 20, 22, 24, 26, 28, 30, 32, 34, 36, 38, 40, 42, 44, 46, 48, 50, 52, 54, 56, 58, 60, 62)])
_uv = me_cylinder_003.uv_layers.new(name='UVMap')
_uv.uv.foreach_set('vector', [1.0, 0.5, 1.0, 1.0, 0.9688, 1.0, 0.9688, 0.5, 0.9688, 0.5, 0.9688, 1.0, 0.9375, 1.0, 0.9375, 0.5, 0.9375, 0.5, 0.9375, 1.0, 0.9062, 1.0, 0.9062, 0.5, 0.9062, 0.5, 0.9062, 1.0, 0.875, 1.0, 0.875, 0.5, 0.875, 0.5, 0.875, 1.0, 0.8438, 1.0, 0.8438, 0.5, 0.8438, 0.5, 0.8438, 1.0, 0.8125, 1.0, 0.8125, 0.5, 0.8125, 0.5, 0.8125, 1.0, 0.7812, 1.0, 0.7812, 0.5, 0.7812, 0.5, 0.7812, 1.0, 0.75, 1.0, 0.75, 0.5, 0.75, 0.5, 0.75, 1.0, 0.7188, 1.0, 0.7188, 0.5, 0.7188, 0.5, 0.7188, 1.0, 0.6875, 1.0, 0.6875, 0.5, 0.6875, 0.5, 0.6875, 1.0, 0.6562, 1.0, 0.6562, 0.5, 0.6562, 0.5, 0.6562, 1.0, 0.625, 1.0, 0.625, 0.5, 0.625, 0.5, 0.625, 1.0, 0.5938, 1.0, 0.5938, 0.5, 0.5938, 0.5, 0.5938, 1.0, 0.5625, 1.0, 0.5625, 0.5, 0.5625, 0.5, 0.5625, 1.0, 0.5312, 1.0, 0.5312, 0.5, 0.5312, 0.5, 0.5312, 1.0, 0.5, 1.0, 0.5, 0.5, 0.5, 0.5, 0.5, 1.0, 0.4688, 1.0, 0.4688, 0.5, 0.4688, 0.5, 0.4688, 1.0, 0.4375, 1.0, 0.4375, 0.5, 0.4375, 0.5, 0.4375, 1.0, 0.4062, 1.0, 0.4062, 0.5, 0.4062, 0.5, 0.4062, 1.0, 0.375, 1.0, 0.375, 0.5, 0.375, 0.5, 0.375, 1.0, 0.3438, 1.0, 0.3438, 0.5, 0.3438, 0.5, 0.3438, 1.0, 0.3125, 1.0, 0.3125, 0.5, 0.3125, 0.5, 0.3125, 1.0, 0.2812, 1.0, 0.2812, 0.5, 0.2812, 0.5, 0.2812, 1.0, 0.25, 1.0, 0.25, 0.5, 0.25, 0.5, 0.25, 1.0, 0.2188, 1.0, 0.2188, 0.5, 0.2188, 0.5, 0.2188, 1.0, 0.1875, 1.0, 0.1875, 0.5, 0.1875, 0.5, 0.1875, 1.0, 0.1562, 1.0, 0.1562, 0.5, 0.1562, 0.5, 0.1562, 1.0, 0.125, 1.0, 0.125, 0.5, 0.125, 0.5, 0.125, 1.0, 0.09375, 1.0, 0.09375, 0.5, 0.09375, 0.5, 0.09375, 1.0, 0.0625, 1.0, 0.0625, 0.5, 0.2968, 0.4854, 0.25, 0.49, 0.2032, 0.4854, 0.1582, 0.4717, 0.1167, 0.4496, 0.08029, 0.4197, 0.05045, 0.3833, 0.02827, 0.3418, 0.01461, 0.2968, 0.01, 0.25, 0.01461, 0.2032, 0.02827, 0.1582, 0.05045, 0.1167, 0.08029, 0.08029, 0.1167, 0.05045, 0.1582, 0.02827, 0.2032, 0.01461, 0.25, 0.01, 0.2968, 0.01461, 0.3418, 0.02827, 0.3833, 0.05045, 0.4197, 0.08029, 0.4496, 0.1167, 0.4717, 0.1582, 0.4854, 0.2032, 0.49, 0.25, 0.4854, 0.2968, 0.4717, 0.3418, 0.4496, 0.3833, 0.4197, 0.4197, 0.3833, 0.4496, 0.3418, 0.4717, 0.0625, 0.5, 0.0625, 1.0, 0.03125, 1.0, 0.03125, 0.5, 0.03125, 0.5, 0.03125, 1.0, 0.0, 1.0, 0.0, 0.5, 0.75, 0.49, 0.7968, 0.4854, 0.8418, 0.4717, 0.8833, 0.4496, 0.9197, 0.4197, 0.9496, 0.3833, 0.9717, 0.3418, 0.9854, 0.2968, 0.99, 0.25, 0.9854, 0.2032, 0.9717, 0.1582, 0.9496, 0.1167, 0.9197, 0.08029, 0.8833, 0.05045, 0.8418, 0.02827, 0.7968, 0.01461, 0.75, 0.01, 0.7032, 0.01461, 0.6582, 0.02827, 0.6167, 0.05045, 0.5803, 0.08029, 0.5504, 0.1167, 0.5283, 0.1582, 0.5146, 0.2032, 0.51, 0.25, 0.5146, 0.2968, 0.5283, 0.3418, 0.5504, 0.3833, 0.5803, 0.4197, 0.6167, 0.4496, 0.6582, 0.4717, 0.7032, 0.4854])
me_cylinder_003.use_remesh_preserve_volume = False
me_cylinder_003.use_remesh_preserve_attributes = False
me_cylinder_003.use_mirror_vertex_groups = False
me_cylinder_003.update()
me_cube_004 = bpy.data.meshes.new('Cube.004')
me_cube_004.from_pydata([(-1.0, -1.0, -1.0), (-1.0, -1.0, 1.0), (-1.0, 1.0, -1.0), (-1.0, 1.0, 1.0), (1.0, -1.0, -1.0), (1.0, -1.0, 1.0), (1.0, 1.0, -1.0), (1.0, 1.0, 1.0)], [], [(0, 1, 3, 2), (2, 3, 7, 6), (6, 7, 5, 4), (4, 5, 1, 0), (2, 6, 4, 0), (7, 3, 1, 5)])
_uv = me_cube_004.uv_layers.new(name='UVMap')
_uv.uv.foreach_set('vector', [0.375, 0.0, 0.625, 0.0, 0.625, 0.25, 0.375, 0.25, 0.375, 0.25, 0.625, 0.25, 0.625, 0.5, 0.375, 0.5, 0.375, 0.5, 0.625, 0.5, 0.625, 0.75, 0.375, 0.75, 0.375, 0.75, 0.625, 0.75, 0.625, 1.0, 0.375, 1.0, 0.125, 0.5, 0.375, 0.5, 0.375, 0.75, 0.125, 0.75, 0.625, 0.5, 0.875, 0.5, 0.875, 0.75, 0.625, 0.75])
me_cube_004.materials.append(mat_material_004)
me_cube_004.use_remesh_preserve_volume = False
me_cube_004.use_remesh_preserve_attributes = False
me_cube_004.use_mirror_vertex_groups = False
me_cube_004.update()

# ---- objects
ob_cube = bpy.data.objects.new('Cube', me_cube)
ob_cylinder = bpy.data.objects.new('Cylinder', me_cylinder)
ob_cylinder_001 = bpy.data.objects.new('Cylinder.001', me_cylinder_001)
ob_cube_001 = bpy.data.objects.new('Cube.001', me_cube_001)
ob_cube_002 = bpy.data.objects.new('Cube.002', me_cube_002)
ob_cylinder_002 = bpy.data.objects.new('Cylinder.002', me_cylinder_002)
ob_cube_003 = bpy.data.objects.new('Cube.003', me_cube_003)
ob_cylinder_003 = bpy.data.objects.new('Cylinder.003', me_cylinder_003)
ob_cube_004 = bpy.data.objects.new('Cube.004', me_cube_004)

# ---- transforms, parenting, visibility, modifiers, constraints
ob_cube.location = (0.0, 0.0, 0.3311)
ob_cube.rotation_euler = (1.535, -0.0, 1.432)
ob_cube.scale = (0.1, 0.1, 0.1)
ob_cube.lock_rotations_4d = False
ob_cube.empty_display_type = 'ARROWS'
ob_cube.lineart.crease_threshold = 0.0
_m = ob_cube.modifiers.new('Subdivision', 'SUBSURF')
_m.levels = 3
_m = ob_cube.modifiers.new('Decimate', 'DECIMATE')
_m.decimate_type = 'UNSUBDIV'
_m.iterations = 4
ob_cylinder.location = (-0.003882, 0.08714, 0.1165)
ob_cylinder.rotation_euler = (0.3077, -0.0, 0.0)
ob_cylinder.scale = (0.009063, 0.01, 0.07383)
ob_cylinder.lineart.crease_threshold = 0.0
ob_cylinder_001.location = (-0.003882, -0.1035, 0.1121)
ob_cylinder_001.rotation_euler = (-0.5321, -0.0, 0.0)
ob_cylinder_001.scale = (0.009063, 0.01, 0.07383)
ob_cylinder_001.lineart.crease_threshold = 0.0
ob_cube_001.location = (-0.04231, 0.1224, 0.04794)
ob_cube_001.rotation_euler = (0.04138, -0.1382, 1.179)
ob_cube_001.scale = (0.03, 0.03, 0.03)
ob_cube_001.lock_rotations_4d = False
ob_cube_001.empty_display_type = 'ARROWS'
ob_cube_001.lineart.crease_threshold = 0.0
_m = ob_cube_001.modifiers.new('Subdivision', 'SUBSURF')
_m.levels = 3
_m = ob_cube_001.modifiers.new('Decimate', 'DECIMATE')
_m.decimate_type = 'UNSUBDIV'
_m.iterations = 4
ob_cube_002.location = (-0.03777, -0.1449, 0.04794)
ob_cube_002.rotation_euler = (0.04138, -0.1382, 1.864)
ob_cube_002.scale = (0.03, 0.03, 0.03)
ob_cube_002.lock_rotations_4d = False
ob_cube_002.empty_display_type = 'ARROWS'
ob_cube_002.lineart.crease_threshold = 0.0
_m = ob_cube_002.modifiers.new('Subdivision', 'SUBSURF')
_m.levels = 3
_m = ob_cube_002.modifiers.new('Decimate', 'DECIMATE')
_m.decimate_type = 'UNSUBDIV'
_m.iterations = 4
ob_cylinder_002.location = (-0.003882, 0.1094, 0.2979)
ob_cylinder_002.rotation_euler = (0.6445, 0.2167, 0.0)
ob_cylinder_002.scale = (0.009063, 0.01, 0.07383)
ob_cylinder_002.lineart.crease_threshold = 0.0
ob_cube_003.location = (-0.02087, 0.1624, 0.2248)
ob_cube_003.scale = (0.03, 0.03, 0.03)
ob_cube_003.lineart.crease_threshold = 0.0
_m = ob_cube_003.modifiers.new('Subdivision', 'SUBSURF')
_m.uv_smooth = 'PRESERVE_CORNERS'
_m.show_only_control_edges = False
ob_cylinder_003.location = (-0.003882, -0.1141, 0.2979)
ob_cylinder_003.rotation_euler = (-0.6774, 0.05418, -0.2099)
ob_cylinder_003.scale = (-0.009063, -0.01, 0.07383)
ob_cylinder_003.lineart.crease_threshold = 0.0
ob_cube_004.location = (-0.02087, -0.1614, 0.234)
ob_cube_004.scale = (0.03, 0.03, 0.03)
ob_cube_004.lineart.crease_threshold = 0.0
_m = ob_cube_004.modifiers.new('Subdivision', 'SUBSURF')
_m.uv_smooth = 'PRESERVE_CORNERS'
_m.show_only_control_edges = False

# ---- collection membership
col_collection.objects.link(ob_cube)
col_collection.objects.link(ob_cylinder)
col_collection.objects.link(ob_cylinder_001)
col_collection.objects.link(ob_cube_001)
col_collection.objects.link(ob_cube_002)
col_collection.objects.link(ob_cylinder_002)
col_collection.objects.link(ob_cube_003)
col_collection.objects.link(ob_cylinder_003)
col_collection.objects.link(ob_cube_004)

# ---- scene / render settings (as saved in the file)
scene.frame_start = 1; scene.frame_end = 250; scene.frame_set(1)
scene.render.engine = 'BLENDER_EEVEE_NEXT'
scene.cycles.samples = 128
scene.cycles.sampling_pattern = 'TABULATED_SOBOL'
scene.cycles.use_adaptive_sampling = False
scene.cycles.use_light_tree = False
scene.view_settings.view_transform = 'Filmic'
bpy.context.view_layer.update()

# ---- added for rendering (the .blend has no active camera and no usable light): camera, sun
cam_auto = bpy.data.cameras.new('AutoCamera')
cam_auto.lens = 50.0
cam_auto.sensor_width = 36.0
cam_auto.clip_end = 1000.0
ob_auto_camera = bpy.data.objects.new('AutoCamera', cam_auto)
scene.collection.objects.link(ob_auto_camera)
ob_auto_camera.location = (0.632871, -0.76564, 0.793617)
ob_auto_camera.rotation_euler = (1.09748, -7.21219e-08, 0.694738)
scene.camera = ob_auto_camera
light_auto_sun = bpy.data.lights.new('AutoSun', 'SUN')
light_auto_sun.energy = 3.0
light_auto_sun.angle = 0.0523599
ob_auto_sun = bpy.data.objects.new('AutoSun', light_auto_sun)
scene.collection.objects.link(ob_auto_sun)
ob_auto_sun.rotation_euler = (0.872665, 0.174533, 0.523599)
bpy.context.view_layer.update()
